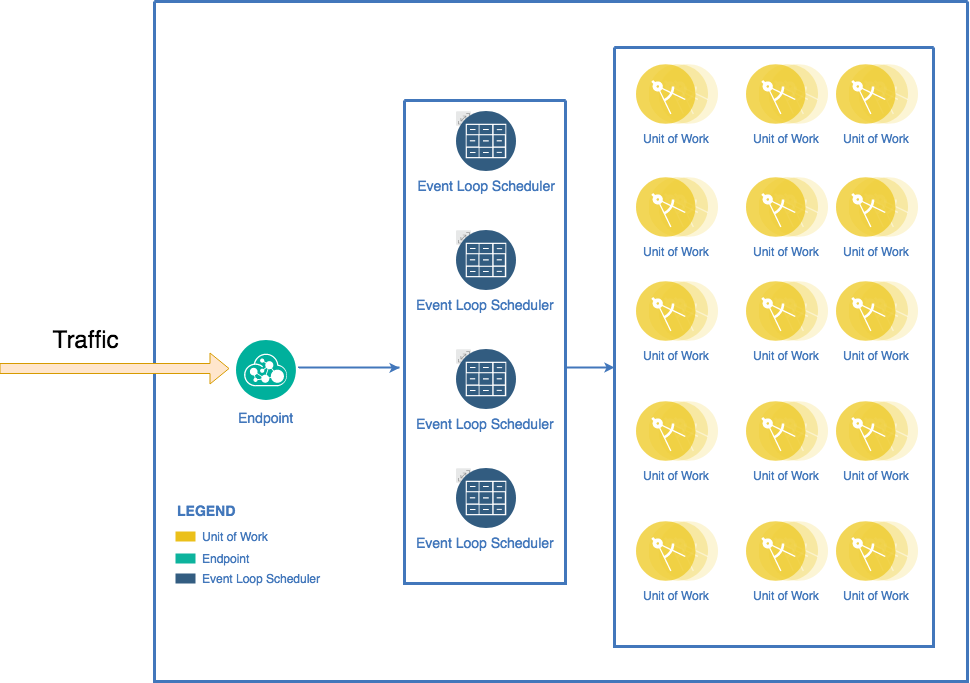

The diagram above was exported from draw.io. Its source (the exported page's mxGraphModel, read from the mxfile embedded in the PNG):
<mxGraphModel dx="1331" dy="740" grid="0" gridSize="10" guides="1" tooltips="1" connect="1" arrows="1" fold="1" page="1" pageScale="1" pageWidth="1169" pageHeight="827" background="#ffffff" math="0" shadow="0">
  <root>
    <mxCell id="0" />
    <mxCell id="1" parent="0" />
    <mxCell id="2" value="" style="swimlane;shadow=0;strokeColor=#4277BB;fillColor=#ffffff;fontColor=#4277BB;align=right;startSize=0;collapsible=0;strokeWidth=3;" parent="1" vertex="1">
      <mxGeometry x="178" y="74" width="813" height="680" as="geometry" />
    </mxCell>
    <mxCell id="103" style="edgeStyle=elbowEdgeStyle;rounded=0;elbow=vertical;html=1;labelBackgroundColor=#ffffff;startArrow=none;startFill=0;startSize=4;endArrow=classic;endFill=1;endSize=4;jettySize=auto;orthogonalLoop=1;strokeColor=#4277BB;strokeWidth=2;fontSize=14;fontColor=#4277BB;" parent="2" target="77" edge="1">
      <mxGeometry relative="1" as="geometry">
        <mxPoint x="412" y="366" as="sourcePoint" />
        <Array as="points">
          <mxPoint x="482" y="366" />
        </Array>
      </mxGeometry>
    </mxCell>
    <mxCell id="104" style="edgeStyle=elbowEdgeStyle;rounded=0;elbow=vertical;html=1;labelBackgroundColor=#ffffff;startArrow=none;startFill=0;startSize=4;endArrow=classic;endFill=1;endSize=4;jettySize=auto;orthogonalLoop=1;strokeColor=#4277BB;strokeWidth=2;fontSize=14;fontColor=#4277BB;" parent="2" edge="1">
      <mxGeometry relative="1" as="geometry">
        <mxPoint x="245" y="366.42857142857156" as="targetPoint" />
        <mxPoint x="144.58208362156165" y="366.42857142857156" as="sourcePoint" />
      </mxGeometry>
    </mxCell>
    <mxCell id="6" value="Unit of Work" style="rounded=0;html=1;shadow=0;labelBackgroundColor=none;strokeColor=none;strokeWidth=2;fillColor=#EBC01A;gradientColor=none;fontSize=12;fontColor=#4277BB;align=left;labelPosition=right;verticalLabelPosition=middle;verticalAlign=middle;spacingLeft=5;" parent="2" vertex="1">
      <mxGeometry x="21" y="530" width="20" height="10" as="geometry" />
    </mxCell>
    <mxCell id="8" value="Endpoint" style="rounded=0;html=1;shadow=0;labelBackgroundColor=none;strokeColor=none;strokeWidth=2;fillColor=#0DB39D;gradientColor=none;fontSize=12;fontColor=#4277BB;align=left;labelPosition=right;verticalLabelPosition=middle;verticalAlign=middle;spacingLeft=5;" parent="2" vertex="1">
      <mxGeometry x="21" y="552" width="20" height="10" as="geometry" />
    </mxCell>
    <mxCell id="9" value="&lt;div&gt;Event Loop Scheduler&lt;/div&gt;" style="rounded=0;html=1;shadow=0;labelBackgroundColor=none;strokeColor=none;strokeWidth=2;fillColor=#335D81;gradientColor=none;fontSize=12;fontColor=#4277BB;align=left;labelPosition=right;verticalLabelPosition=middle;verticalAlign=middle;spacingLeft=5;" parent="2" vertex="1">
      <mxGeometry x="21" y="572" width="20" height="10" as="geometry" />
    </mxCell>
    <mxCell id="13" value="LEGEND" style="text;html=1;align=left;verticalAlign=middle;fontColor=#4277BB;shadow=0;dashed=0;strokeColor=none;fillColor=none;labelBackgroundColor=none;fontStyle=1;fontSize=14;spacingLeft=0;" parent="2" vertex="1">
      <mxGeometry x="21" y="500" width="150" height="20" as="geometry" />
    </mxCell>
    <mxCell id="76" value="Endpoint" style="aspect=fixed;perimeter=ellipsePerimeter;html=1;align=center;shadow=0;dashed=0;image;image=img/lib/ibm/management/api_management.svg;rounded=1;labelBackgroundColor=#ffffff;strokeColor=#666666;strokeWidth=3;fillColor=#C2952D;gradientColor=none;fontSize=14;fontColor=#4277BB;spacingTop=3;" parent="2" vertex="1">
      <mxGeometry x="82" y="339" width="60" height="60" as="geometry" />
    </mxCell>
    <mxCell id="77" value="" style="swimlane;shadow=0;strokeColor=#4277BB;fillColor=#ffffff;fontColor=#4277BB;align=right;startSize=0;collapsible=0;strokeWidth=3;" parent="2" vertex="1">
      <mxGeometry x="460" y="46" width="319" height="599" as="geometry" />
    </mxCell>
    <mxCell id="105" style="edgeStyle=elbowEdgeStyle;rounded=0;elbow=vertical;html=1;labelBackgroundColor=#ffffff;startArrow=classic;startFill=1;startSize=4;endArrow=classic;endFill=1;endSize=4;jettySize=auto;orthogonalLoop=1;strokeColor=#4277BB;strokeWidth=2;fontSize=14;fontColor=#4277BB;" parent="77" target="77" edge="1">
      <mxGeometry relative="1" as="geometry">
        <mxPoint y="458.57142857142867" as="sourcePoint" />
      </mxGeometry>
    </mxCell>
    <mxCell id="79" value="" style="swimlane;shadow=0;strokeColor=#4277BB;fillColor=#ffffff;fontColor=#4277BB;align=right;startSize=0;collapsible=0;strokeWidth=3;" parent="2" vertex="1">
      <mxGeometry x="250" y="99" width="161" height="483" as="geometry" />
    </mxCell>
    <mxCell id="92" value="Event Loop Scheduler" style="group;fontSize=14;fontColor=#4277BB;labelPosition=center;verticalLabelPosition=bottom;align=center;verticalAlign=top;labelBackgroundColor=#ffffff;" parent="79" vertex="1" connectable="0">
      <mxGeometry x="52" y="11" width="60" height="60" as="geometry" />
    </mxCell>
    <mxCell id="91" value="" style="aspect=fixed;perimeter=ellipsePerimeter;html=1;align=center;shadow=0;dashed=0;image;image=img/lib/ibm/miscellaneous/scalable.svg;rounded=1;labelBackgroundColor=none;strokeColor=#666666;strokeWidth=3;fillColor=#C2952D;gradientColor=none;fontSize=14;fontColor=#4277BB;" parent="92" vertex="1">
      <mxGeometry width="15" height="15" as="geometry" />
    </mxCell>
    <mxCell id="88" value="" style="aspect=fixed;perimeter=ellipsePerimeter;html=1;align=center;shadow=0;dashed=0;image;image=img/lib/ibm/data/file_repository.svg;rounded=1;labelBackgroundColor=none;strokeColor=#666666;strokeWidth=3;fillColor=#C2952D;gradientColor=none;fontSize=14;fontColor=#4277BB;" parent="92" vertex="1">
      <mxGeometry width="60" height="60" as="geometry" />
    </mxCell>
    <mxCell id="93" value="" style="group;fontSize=14;fontColor=#4277BB;labelBackgroundColor=#ffffff;" parent="79" vertex="1" connectable="0">
      <mxGeometry x="52" y="130" width="60" height="60" as="geometry" />
    </mxCell>
    <mxCell id="94" value="" style="aspect=fixed;perimeter=ellipsePerimeter;html=1;align=center;shadow=0;dashed=0;image;image=img/lib/ibm/miscellaneous/scalable.svg;rounded=1;labelBackgroundColor=none;strokeColor=#666666;strokeWidth=3;fillColor=#C2952D;gradientColor=none;fontSize=14;fontColor=#4277BB;" parent="93" vertex="1">
      <mxGeometry width="15" height="15" as="geometry" />
    </mxCell>
    <mxCell id="95" value="Event Loop Scheduler" style="aspect=fixed;perimeter=ellipsePerimeter;html=1;align=center;shadow=0;dashed=0;image;image=img/lib/ibm/data/file_repository.svg;rounded=1;labelBackgroundColor=none;strokeColor=#666666;strokeWidth=3;fillColor=#C2952D;gradientColor=none;fontSize=14;fontColor=#4277BB;" parent="93" vertex="1">
      <mxGeometry width="60" height="60" as="geometry" />
    </mxCell>
    <mxCell id="96" value="" style="group;fontSize=14;fontColor=#4277BB;labelBackgroundColor=#ffffff;" parent="79" vertex="1" connectable="0">
      <mxGeometry x="52" y="249" width="60" height="60" as="geometry" />
    </mxCell>
    <mxCell id="97" value="" style="aspect=fixed;perimeter=ellipsePerimeter;html=1;align=center;shadow=0;dashed=0;image;image=img/lib/ibm/miscellaneous/scalable.svg;rounded=1;labelBackgroundColor=none;strokeColor=#666666;strokeWidth=3;fillColor=#C2952D;gradientColor=none;fontSize=14;fontColor=#4277BB;" parent="96" vertex="1">
      <mxGeometry width="15" height="15" as="geometry" />
    </mxCell>
    <mxCell id="98" value="Event Loop Scheduler" style="aspect=fixed;perimeter=ellipsePerimeter;html=1;align=center;shadow=0;dashed=0;image;image=img/lib/ibm/data/file_repository.svg;rounded=1;labelBackgroundColor=none;strokeColor=#666666;strokeWidth=3;fillColor=#C2952D;gradientColor=none;fontSize=14;fontColor=#4277BB;" parent="96" vertex="1">
      <mxGeometry width="60" height="60" as="geometry" />
    </mxCell>
    <mxCell id="99" value="" style="group;fontSize=14;fontColor=#4277BB;labelBackgroundColor=#ffffff;" parent="79" vertex="1" connectable="0">
      <mxGeometry x="52" y="368" width="60" height="60" as="geometry" />
    </mxCell>
    <mxCell id="100" value="" style="aspect=fixed;perimeter=ellipsePerimeter;html=1;align=center;shadow=0;dashed=0;image;image=img/lib/ibm/miscellaneous/scalable.svg;rounded=1;labelBackgroundColor=none;strokeColor=#666666;strokeWidth=3;fillColor=#C2952D;gradientColor=none;fontSize=14;fontColor=#4277BB;" parent="99" vertex="1">
      <mxGeometry width="15" height="15" as="geometry" />
    </mxCell>
    <mxCell id="101" value="Event Loop Scheduler" style="aspect=fixed;perimeter=ellipsePerimeter;html=1;align=center;shadow=0;dashed=0;image;image=img/lib/ibm/data/file_repository.svg;rounded=1;labelBackgroundColor=none;strokeColor=#666666;strokeWidth=3;fillColor=#C2952D;gradientColor=none;fontSize=14;fontColor=#4277BB;" parent="99" vertex="1">
      <mxGeometry width="60" height="60" as="geometry" />
    </mxCell>
    <mxCell id="83" value="&lt;div&gt;Unit of Work&lt;/div&gt;" style="aspect=fixed;perimeter=ellipsePerimeter;html=1;align=center;shadow=0;dashed=0;image;image=img/lib/ibm/applications/microservice.svg;labelBackgroundColor=#ffffff;strokeColor=#666666;strokeWidth=3;fillColor=#C2952D;gradientColor=none;fontSize=12;fontColor=#4277BB;" parent="1" vertex="1">
      <mxGeometry x="660" y="137" width="82" height="60" as="geometry" />
    </mxCell>
    <mxCell id="L1XrFUAcyFneVTaM9z7B-106" value="&lt;div&gt;Unit of Work&lt;/div&gt;" style="aspect=fixed;perimeter=ellipsePerimeter;html=1;align=center;shadow=0;dashed=0;image;image=img/lib/ibm/applications/microservice.svg;labelBackgroundColor=#ffffff;strokeColor=#666666;strokeWidth=3;fillColor=#C2952D;gradientColor=none;fontSize=12;fontColor=#4277BB;" vertex="1" parent="1">
      <mxGeometry x="770" y="137" width="82" height="60" as="geometry" />
    </mxCell>
    <mxCell id="L1XrFUAcyFneVTaM9z7B-107" value="&lt;div&gt;Unit of Work&lt;/div&gt;" style="aspect=fixed;perimeter=ellipsePerimeter;html=1;align=center;shadow=0;dashed=0;image;image=img/lib/ibm/applications/microservice.svg;labelBackgroundColor=#ffffff;strokeColor=#666666;strokeWidth=3;fillColor=#C2952D;gradientColor=none;fontSize=12;fontColor=#4277BB;" vertex="1" parent="1">
      <mxGeometry x="660" y="250" width="82" height="60" as="geometry" />
    </mxCell>
    <mxCell id="L1XrFUAcyFneVTaM9z7B-108" value="&lt;div&gt;Unit of Work&lt;/div&gt;" style="aspect=fixed;perimeter=ellipsePerimeter;html=1;align=center;shadow=0;dashed=0;image;image=img/lib/ibm/applications/microservice.svg;labelBackgroundColor=#ffffff;strokeColor=#666666;strokeWidth=3;fillColor=#C2952D;gradientColor=none;fontSize=12;fontColor=#4277BB;" vertex="1" parent="1">
      <mxGeometry x="770" y="250" width="82" height="60" as="geometry" />
    </mxCell>
    <mxCell id="L1XrFUAcyFneVTaM9z7B-109" value="&lt;div&gt;Unit of Work&lt;/div&gt;" style="aspect=fixed;perimeter=ellipsePerimeter;html=1;align=center;shadow=0;dashed=0;image;image=img/lib/ibm/applications/microservice.svg;labelBackgroundColor=#ffffff;strokeColor=#666666;strokeWidth=3;fillColor=#C2952D;gradientColor=none;fontSize=12;fontColor=#4277BB;" vertex="1" parent="1">
      <mxGeometry x="660" y="354" width="82" height="60" as="geometry" />
    </mxCell>
    <mxCell id="L1XrFUAcyFneVTaM9z7B-110" value="&lt;div&gt;Unit of Work&lt;/div&gt;" style="aspect=fixed;perimeter=ellipsePerimeter;html=1;align=center;shadow=0;dashed=0;image;image=img/lib/ibm/applications/microservice.svg;labelBackgroundColor=#ffffff;strokeColor=#666666;strokeWidth=3;fillColor=#C2952D;gradientColor=none;fontSize=12;fontColor=#4277BB;" vertex="1" parent="1">
      <mxGeometry x="770" y="354" width="82" height="60" as="geometry" />
    </mxCell>
    <mxCell id="L1XrFUAcyFneVTaM9z7B-111" value="&lt;div&gt;Unit of Work&lt;/div&gt;" style="aspect=fixed;perimeter=ellipsePerimeter;html=1;align=center;shadow=0;dashed=0;image;image=img/lib/ibm/applications/microservice.svg;labelBackgroundColor=#ffffff;strokeColor=#666666;strokeWidth=3;fillColor=#C2952D;gradientColor=none;fontSize=12;fontColor=#4277BB;" vertex="1" parent="1">
      <mxGeometry x="660" y="474" width="82" height="60" as="geometry" />
    </mxCell>
    <mxCell id="L1XrFUAcyFneVTaM9z7B-112" value="&lt;div&gt;Unit of Work&lt;/div&gt;" style="aspect=fixed;perimeter=ellipsePerimeter;html=1;align=center;shadow=0;dashed=0;image;image=img/lib/ibm/applications/microservice.svg;labelBackgroundColor=#ffffff;strokeColor=#666666;strokeWidth=3;fillColor=#C2952D;gradientColor=none;fontSize=12;fontColor=#4277BB;" vertex="1" parent="1">
      <mxGeometry x="660" y="594" width="82" height="60" as="geometry" />
    </mxCell>
    <mxCell id="L1XrFUAcyFneVTaM9z7B-114" value="&lt;div&gt;Unit of Work&lt;/div&gt;" style="aspect=fixed;perimeter=ellipsePerimeter;html=1;align=center;shadow=0;dashed=0;image;image=img/lib/ibm/applications/microservice.svg;labelBackgroundColor=#ffffff;strokeColor=#666666;strokeWidth=3;fillColor=#C2952D;gradientColor=none;fontSize=12;fontColor=#4277BB;" vertex="1" parent="1">
      <mxGeometry x="770" y="474" width="82" height="60" as="geometry" />
    </mxCell>
    <mxCell id="L1XrFUAcyFneVTaM9z7B-115" value="&lt;div&gt;Unit of Work&lt;/div&gt;" style="aspect=fixed;perimeter=ellipsePerimeter;html=1;align=center;shadow=0;dashed=0;image;image=img/lib/ibm/applications/microservice.svg;labelBackgroundColor=#ffffff;strokeColor=#666666;strokeWidth=3;fillColor=#C2952D;gradientColor=none;fontSize=12;fontColor=#4277BB;" vertex="1" parent="1">
      <mxGeometry x="770" y="594" width="82" height="60" as="geometry" />
    </mxCell>
    <mxCell id="L1XrFUAcyFneVTaM9z7B-116" value="&lt;div&gt;Unit of Work&lt;/div&gt;" style="aspect=fixed;perimeter=ellipsePerimeter;html=1;align=center;shadow=0;dashed=0;image;image=img/lib/ibm/applications/microservice.svg;labelBackgroundColor=#ffffff;strokeColor=#666666;strokeWidth=3;fillColor=#C2952D;gradientColor=none;fontSize=12;fontColor=#4277BB;" vertex="1" parent="1">
      <mxGeometry x="860" y="137" width="82" height="60" as="geometry" />
    </mxCell>
    <mxCell id="L1XrFUAcyFneVTaM9z7B-117" value="&lt;div&gt;Unit of Work&lt;/div&gt;" style="aspect=fixed;perimeter=ellipsePerimeter;html=1;align=center;shadow=0;dashed=0;image;image=img/lib/ibm/applications/microservice.svg;labelBackgroundColor=#ffffff;strokeColor=#666666;strokeWidth=3;fillColor=#C2952D;gradientColor=none;fontSize=12;fontColor=#4277BB;" vertex="1" parent="1">
      <mxGeometry x="860" y="250" width="82" height="60" as="geometry" />
    </mxCell>
    <mxCell id="L1XrFUAcyFneVTaM9z7B-118" value="&lt;div&gt;Unit of Work&lt;/div&gt;" style="aspect=fixed;perimeter=ellipsePerimeter;html=1;align=center;shadow=0;dashed=0;image;image=img/lib/ibm/applications/microservice.svg;labelBackgroundColor=#ffffff;strokeColor=#666666;strokeWidth=3;fillColor=#C2952D;gradientColor=none;fontSize=12;fontColor=#4277BB;" vertex="1" parent="1">
      <mxGeometry x="860" y="354" width="82" height="60" as="geometry" />
    </mxCell>
    <mxCell id="L1XrFUAcyFneVTaM9z7B-119" value="&lt;div&gt;Unit of Work&lt;/div&gt;" style="aspect=fixed;perimeter=ellipsePerimeter;html=1;align=center;shadow=0;dashed=0;image;image=img/lib/ibm/applications/microservice.svg;labelBackgroundColor=#ffffff;strokeColor=#666666;strokeWidth=3;fillColor=#C2952D;gradientColor=none;fontSize=12;fontColor=#4277BB;" vertex="1" parent="1">
      <mxGeometry x="860" y="474" width="82" height="60" as="geometry" />
    </mxCell>
    <mxCell id="L1XrFUAcyFneVTaM9z7B-120" value="&lt;div&gt;Unit of Work&lt;/div&gt;" style="aspect=fixed;perimeter=ellipsePerimeter;html=1;align=center;shadow=0;dashed=0;image;image=img/lib/ibm/applications/microservice.svg;labelBackgroundColor=#ffffff;strokeColor=#666666;strokeWidth=3;fillColor=#C2952D;gradientColor=none;fontSize=12;fontColor=#4277BB;" vertex="1" parent="1">
      <mxGeometry x="860" y="594" width="82" height="60" as="geometry" />
    </mxCell>
    <mxCell id="L1XrFUAcyFneVTaM9z7B-134" value="" style="shape=flexArrow;endArrow=classic;html=1;strokeColor=#d79b00;fillColor=#ffe6cc;" edge="1" parent="1">
      <mxGeometry width="50" height="50" relative="1" as="geometry">
        <mxPoint x="23" y="441" as="sourcePoint" />
        <mxPoint x="253" y="441" as="targetPoint" />
      </mxGeometry>
    </mxCell>
    <mxCell id="L1XrFUAcyFneVTaM9z7B-135" value="&lt;font style=&quot;font-size: 24px&quot;&gt;Traffic&lt;/font&gt;" style="text;html=1;strokeColor=none;fillColor=none;align=center;verticalAlign=middle;whiteSpace=wrap;rounded=0;" vertex="1" parent="1">
      <mxGeometry x="88.5" y="403" width="40" height="20" as="geometry" />
    </mxCell>
  </root>
</mxGraphModel>